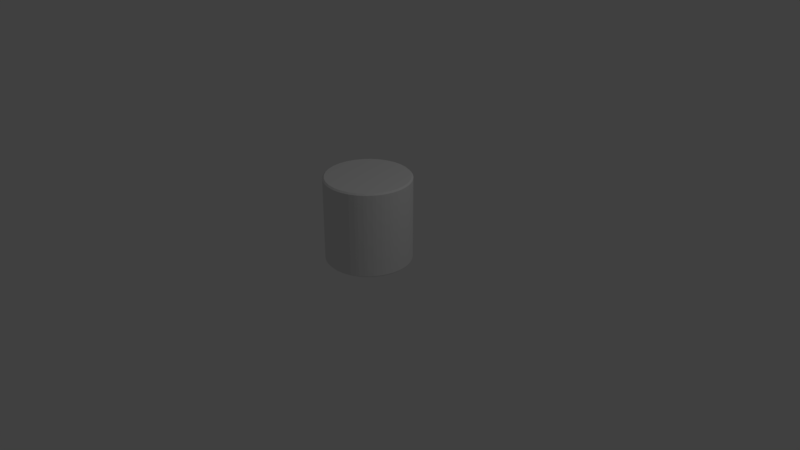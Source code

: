 # Source: enemyEnchu.blend  (saved by Blender 2.79.0; exported with 4.5.12 LTS)
import bpy
from mathutils import Matrix  # noqa: F401  (used for matrix-valued properties, if any)

bpy.ops.wm.read_factory_settings(use_empty=True)
scene = bpy.context.scene
scene.name = 'Scene'

# ---- collections
col_collection_1 = bpy.data.collections.new('Collection 1'); scene.collection.children.link(col_collection_1)

# ---- materials (node trees are filled in below, after node groups)
mat_material = bpy.data.materials.new('Material')
mat_material.alpha_threshold = 0.0
mat_material.use_transparent_shadow = False
mat_material.roughness = 0.5
mat_material.line_color = (0.0, 0.0, 0.0, 1.0)

# ---- material node trees

# ---- world
world_world = bpy.data.worlds.new('World'); scene.world = world_world
world_world.color = (0.05088, 0.05088, 0.05088)
world_world.use_sun_shadow = False
world_world.sun_shadow_jitter_overblur = 0.0
world_world.cycles.sampling_method = 'MANUAL'

# ---- cameras
cam_camera = bpy.data.cameras.new('Camera')
cam_camera.clip_end = 100.0
cam_camera.lens = 35.0
cam_camera.sensor_width = 32.0
cam_camera.sensor_height = 18.0
cam_camera.ortho_scale = 7.314
cam_camera.dof.focus_distance = 0.0
cam_camera.dof.aperture_fstop = 128.0

# ---- lights
light_lamp = bpy.data.lights.new('Lamp', 'POINT')
light_lamp.transmission_factor = 0.0
light_lamp.cutoff_distance = 30.0
light_lamp.energy = 100.0
light_lamp.shadow_buffer_clip_start = 1.001
light_lamp.shadow_soft_size = 0.1
light_lamp.shadow_maximum_resolution = 0.006
light_lamp.use_absolute_resolution = True

# ---- meshes
me_cube_001 = bpy.data.meshes.new('Cube.001')
me_cube_001.from_pydata([(5.821e-09, 0.543, -0.03341), (-0.0199, 0.5611, -0.01341), (0.0199, 0.5611, -0.01341), (5.821e-09, 0.543, 1.093), (0.0199, 0.5611, 1.073), (-0.0199, 0.5611, 1.073), (0.1059, 0.5326, -0.03341), (0.08995, 0.5542, -0.01341), (0.129, 0.5465, -0.01341), (0.1059, 0.5326, 1.093), (0.129, 0.5465, 1.073), (0.08995, 0.5542, 1.073), (0.2078, 0.5017, -0.03341), (0.1963, 0.526, -0.01341), (0.2331, 0.5108, -0.01341), (0.2078, 0.5017, 1.093), (0.2331, 0.5108, 1.073), (0.1963, 0.526, 1.073), (0.3017, 0.4515, -0.03341), (0.2952, 0.4776, -0.01341), (0.3283, 0.4555, -0.01341), (0.3017, 0.4515, 1.093), (0.3283, 0.4555, 1.073), (0.2952, 0.4776, 1.073), (0.384, 0.384, -0.03341), (0.3827, 0.4109, -0.01341), (0.4109, 0.3827, -0.01341), (0.384, 0.384, 1.093), (0.4109, 0.3827, 1.073), (0.3827, 0.4109, 1.073), (0.4515, 0.3017, -0.03341), (0.4555, 0.3283, -0.01341), (0.4776, 0.2952, -0.01341), (0.4515, 0.3017, 1.093), (0.4776, 0.2952, 1.073), (0.4555, 0.3283, 1.073), (0.5017, 0.2078, -0.03341), (0.5108, 0.2331, -0.01341), (0.526, 0.1963, -0.01341), (0.5017, 0.2078, 1.093), (0.526, 0.1963, 1.073), (0.5108, 0.2331, 1.073), (0.5326, 0.1059, -0.03341), (0.5465, 0.129, -0.01341), (0.5542, 0.08995, -0.01341), (0.5326, 0.1059, 1.093), (0.5542, 0.08995, 1.073), (0.5465, 0.129, 1.073), (0.543, 1.821e-07, -0.03341), (0.5611, 0.0199, -0.01341), (0.5611, -0.0199, -0.01341), (0.543, 1.818e-07, 1.093), (0.5611, -0.0199, 1.073), (0.5611, 0.0199, 1.073), (0.5326, -0.1059, -0.03341), (0.5542, -0.08995, -0.01341), (0.5465, -0.129, -0.01341), (0.5326, -0.1059, 1.093), (0.5465, -0.129, 1.073), (0.5542, -0.08995, 1.073), (0.5017, -0.2078, -0.03341), (0.526, -0.1963, -0.01341), (0.5108, -0.2331, -0.01341), (0.5017, -0.2078, 1.093), (0.5108, -0.2331, 1.073), (0.526, -0.1963, 1.073), (0.4515, -0.3017, -0.03341), (0.4776, -0.2952, -0.01341), (0.4555, -0.3283, -0.01341), (0.4515, -0.3017, 1.093), (0.4555, -0.3283, 1.073), (0.4776, -0.2952, 1.073), (0.384, -0.384, -0.03341), (0.4109, -0.3827, -0.01341), (0.3827, -0.4109, -0.01341), (0.384, -0.384, 1.093), (0.3827, -0.4109, 1.073), (0.4109, -0.3827, 1.073), (0.3017, -0.4515, -0.03341), (0.3283, -0.4555, -0.01341), (0.2952, -0.4776, -0.01341), (0.3017, -0.4515, 1.093), (0.2952, -0.4776, 1.073), (0.3283, -0.4555, 1.073), (0.2078, -0.5017, -0.03341), (0.2331, -0.5108, -0.01341), (0.1963, -0.526, -0.01341), (0.2078, -0.5017, 1.093), (0.1963, -0.526, 1.073), (0.2331, -0.5108, 1.073), (0.1059, -0.5326, -0.03341), (0.129, -0.5465, -0.01341), (0.08995, -0.5542, -0.01341), (0.1059, -0.5326, 1.093), (0.08995, -0.5542, 1.073), (0.129, -0.5465, 1.073), (-1.497e-07, -0.543, -0.03341), (0.0199, -0.5611, -0.01341), (-0.0199, -0.5611, -0.01341), (-1.495e-07, -0.543, 1.093), (-0.0199, -0.5611, 1.073), (0.0199, -0.5611, 1.073), (-0.1059, -0.5326, -0.03341), (-0.08995, -0.5542, -0.01341), (-0.129, -0.5465, -0.01341), (-0.1059, -0.5326, 1.093), (-0.129, -0.5465, 1.073), (-0.08995, -0.5542, 1.073), (-0.2078, -0.5017, -0.03341), (-0.1963, -0.526, -0.01341), (-0.2331, -0.5108, -0.01341), (-0.2078, -0.5017, 1.093), (-0.2331, -0.5108, 1.073), (-0.1963, -0.526, 1.073), (-0.3017, -0.4515, -0.03341), (-0.2952, -0.4776, -0.01341), (-0.3283, -0.4555, -0.01341), (-0.3017, -0.4515, 1.093), (-0.3283, -0.4555, 1.073), (-0.2952, -0.4776, 1.073), (-0.384, -0.384, -0.03341), (-0.3827, -0.4109, -0.01341), (-0.4109, -0.3827, -0.01341), (-0.384, -0.384, 1.093), (-0.4109, -0.3827, 1.073), (-0.3827, -0.4109, 1.073), (-0.4515, -0.3017, -0.03341), (-0.4555, -0.3283, -0.01341), (-0.4776, -0.2952, -0.01341), (-0.4515, -0.3017, 1.093), (-0.4776, -0.2952, 1.073), (-0.4555, -0.3283, 1.073), (-0.5017, -0.2078, -0.03341), (-0.5108, -0.2331, -0.01341), (-0.526, -0.1963, -0.01341), (-0.5017, -0.2078, 1.093), (-0.526, -0.1963, 1.073), (-0.5108, -0.2331, 1.073), (-0.5326, -0.1059, -0.03341), (-0.5465, -0.129, -0.01341), (-0.5542, -0.08995, -0.01341), (-0.5326, -0.1059, 1.093), (-0.5542, -0.08995, 1.073), (-0.5465, -0.129, 1.073), (-0.543, 6.503e-07, -0.03341), (-0.5611, -0.0199, -0.01341), (-0.5611, 0.0199, -0.01341), (-0.543, 6.501e-07, 1.093), (-0.5611, 0.0199, 1.073), (-0.5611, -0.0199, 1.073), (-0.5326, 0.1059, -0.03341), (-0.5542, 0.08995, -0.01341), (-0.5465, 0.129, -0.01341), (-0.5326, 0.1059, 1.093), (-0.5465, 0.129, 1.073), (-0.5542, 0.08995, 1.073), (-0.5017, 0.2078, -0.03341), (-0.526, 0.1963, -0.01341), (-0.5108, 0.2331, -0.01341), (-0.5017, 0.2078, 1.093), (-0.5108, 0.2331, 1.073), (-0.526, 0.1963, 1.073), (-0.4515, 0.3017, -0.03341), (-0.4776, 0.2952, -0.01341), (-0.4555, 0.3283, -0.01341), (-0.4515, 0.3017, 1.093), (-0.4555, 0.3283, 1.073), (-0.4776, 0.2952, 1.073), (-0.384, 0.384, -0.03341), (-0.4109, 0.3827, -0.01341), (-0.3827, 0.4109, -0.01341), (-0.384, 0.384, 1.093), (-0.3827, 0.4109, 1.073), (-0.4109, 0.3827, 1.073), (-0.3017, 0.4515, -0.03341), (-0.3283, 0.4555, -0.01341), (-0.2952, 0.4776, -0.01341), (-0.3017, 0.4515, 1.093), (-0.2952, 0.4776, 1.073), (-0.3283, 0.4555, 1.073), (-0.2078, 0.5017, -0.03341), (-0.2331, 0.5108, -0.01341), (-0.1963, 0.526, -0.01341), (-0.2078, 0.5017, 1.093), (-0.1963, 0.526, 1.073), (-0.2331, 0.5108, 1.073), (-0.1059, 0.5326, -0.03341), (-0.129, 0.5465, -0.01341), (-0.08995, 0.5542, -0.01341), (-0.1059, 0.5326, 1.093), (-0.08995, 0.5542, 1.073), (-0.129, 0.5465, 1.073)], [], [(188, 190, 5, 1), (14, 16, 23, 19), (20, 22, 29, 25), (26, 28, 35, 31), (32, 34, 41, 37), (38, 40, 47, 43), (44, 46, 53, 49), (50, 52, 59, 55), (56, 58, 65, 61), (62, 64, 71, 67), (68, 70, 77, 73), (74, 76, 83, 79), (80, 82, 89, 85), (86, 88, 95, 91), (92, 94, 101, 97), (98, 100, 107, 103), (104, 106, 113, 109), (110, 112, 119, 115), (116, 118, 125, 121), (122, 124, 131, 127), (128, 130, 137, 133), (134, 136, 143, 139), (140, 142, 149, 145), (146, 148, 155, 151), (152, 154, 161, 157), (158, 160, 167, 163), (164, 166, 173, 169), (170, 172, 179, 175), (176, 178, 185, 181), (182, 184, 191, 187), (8, 10, 17, 13), (9, 3, 189, 183, 177, 171, 165, 159, 153, 147, 141, 135, 129, 123, 117, 111, 105, 99, 93, 87, 81, 75, 69, 63, 57, 51, 45, 39, 33, 27, 21, 15), (2, 4, 11, 7), (0, 1, 2), (3, 4, 5), (6, 7, 8), (9, 10, 11), (12, 13, 14), (15, 16, 17), (18, 19, 20), (21, 22, 23), (24, 25, 26), (27, 28, 29), (30, 31, 32), (33, 34, 35), (36, 37, 38), (39, 40, 41), (42, 43, 44), (45, 46, 47), (48, 49, 50), (51, 52, 53), (54, 55, 56), (57, 58, 59), (60, 61, 62), (63, 64, 65), (66, 67, 68), (69, 70, 71), (72, 73, 74), (75, 76, 77), (78, 79, 80), (81, 82, 83), (84, 85, 86), (87, 88, 89), (90, 91, 92), (93, 94, 95), (96, 97, 98), (99, 100, 101), (102, 103, 104), (105, 106, 107), (108, 109, 110), (111, 112, 113), (114, 115, 116), (117, 118, 119), (120, 121, 122), (123, 124, 125), (126, 127, 128), (129, 130, 131), (132, 133, 134), (135, 136, 137), (138, 139, 140), (141, 142, 143), (144, 145, 146), (147, 148, 149), (150, 151, 152), (153, 154, 155), (156, 157, 158), (159, 160, 161), (162, 163, 164), (165, 166, 167), (168, 169, 170), (171, 172, 173), (174, 175, 176), (177, 178, 179), (180, 181, 182), (183, 184, 185), (186, 187, 188), (189, 190, 191), (2, 7, 6, 0), (11, 4, 3, 9), (1, 5, 4, 2), (10, 8, 7, 11), (8, 13, 12, 6), (17, 10, 9, 15), (16, 14, 13, 17), (14, 19, 18, 12), (23, 16, 15, 21), (22, 20, 19, 23), (20, 25, 24, 18), (29, 22, 21, 27), (28, 26, 25, 29), (26, 31, 30, 24), (35, 28, 27, 33), (34, 32, 31, 35), (32, 37, 36, 30), (41, 34, 33, 39), (40, 38, 37, 41), (38, 43, 42, 36), (47, 40, 39, 45), (46, 44, 43, 47), (44, 49, 48, 42), (53, 46, 45, 51), (52, 50, 49, 53), (50, 55, 54, 48), (59, 52, 51, 57), (58, 56, 55, 59), (56, 61, 60, 54), (65, 58, 57, 63), (64, 62, 61, 65), (62, 67, 66, 60), (71, 64, 63, 69), (70, 68, 67, 71), (68, 73, 72, 66), (77, 70, 69, 75), (76, 74, 73, 77), (74, 79, 78, 72), (83, 76, 75, 81), (82, 80, 79, 83), (80, 85, 84, 78), (89, 82, 81, 87), (88, 86, 85, 89), (86, 91, 90, 84), (95, 88, 87, 93), (94, 92, 91, 95), (92, 97, 96, 90), (101, 94, 93, 99), (100, 98, 97, 101), (98, 103, 102, 96), (107, 100, 99, 105), (106, 104, 103, 107), (104, 109, 108, 102), (113, 106, 105, 111), (112, 110, 109, 113), (110, 115, 114, 108), (119, 112, 111, 117), (118, 116, 115, 119), (116, 121, 120, 114), (125, 118, 117, 123), (124, 122, 121, 125), (122, 127, 126, 120), (131, 124, 123, 129), (130, 128, 127, 131), (128, 133, 132, 126), (137, 130, 129, 135), (136, 134, 133, 137), (134, 139, 138, 132), (143, 136, 135, 141), (142, 140, 139, 143), (140, 145, 144, 138), (149, 142, 141, 147), (148, 146, 145, 149), (146, 151, 150, 144), (155, 148, 147, 153), (154, 152, 151, 155), (152, 157, 156, 150), (161, 154, 153, 159), (160, 158, 157, 161), (158, 163, 162, 156), (167, 160, 159, 165), (166, 164, 163, 167), (164, 169, 168, 162), (173, 166, 165, 171), (172, 170, 169, 173), (170, 175, 174, 168), (179, 172, 171, 177), (178, 176, 175, 179), (176, 181, 180, 174), (185, 178, 177, 183), (184, 182, 181, 185), (182, 187, 186, 180), (191, 184, 183, 189), (190, 188, 187, 191), (188, 1, 0, 186), (5, 190, 189, 3), (0, 6, 12, 18, 24, 30, 36, 42, 48, 54, 60, 66, 72, 78, 84, 90, 96, 102, 108, 114, 120, 126, 132, 138, 144, 150, 156, 162, 168, 174, 180, 186)])
_uv = me_cube_001.uv_layers.new(name='UVMap')
_uv.uv.foreach_set('vector', [0.5881, 0.5089, 0.5881, 0.9911, 0.5621, 0.9911, 0.5621, 0.5089, 0.4708, 0.5089, 0.4708, 0.9911, 0.4492, 0.9911, 0.4492, 0.5089, 0.4378, 0.5089, 0.4378, 0.9911, 0.4194, 0.9911, 0.4194, 0.5089, 0.7307, 0.00888, 0.7307, 0.4911, 0.7123, 0.4911, 0.7123, 0.00888, 0.701, 0.00888, 0.701, 0.4911, 0.6793, 0.4911, 0.6793, 0.00888, 0.6664, 0.00888, 0.6664, 0.4911, 0.6423, 0.4911, 0.6423, 0.00888, 0.6282, 0.00888, 0.6282, 0.4911, 0.6027, 0.4911, 0.6027, 0.00888, 0.5881, 0.00888, 0.5881, 0.4911, 0.5621, 0.4911, 0.5621, 0.00888, 0.5474, 0.00888, 0.5474, 0.4911, 0.5219, 0.4911, 0.5219, 0.00888, 0.5078, 0.00888, 0.5078, 0.4911, 0.4838, 0.4911, 0.4838, 0.00888, 0.4708, 0.00888, 0.4708, 0.4911, 0.4492, 0.4911, 0.4492, 0.00888, 0.4378, 0.00888, 0.4378, 0.4911, 0.4194, 0.4911, 0.4194, 0.00888, 0.7421, 0.9911, 0.7421, 0.5089, 0.7637, 0.5089, 0.7637, 0.9911, 0.7767, 0.9911, 0.7767, 0.5089, 0.8007, 0.5089, 0.8007, 0.9911, 0.8148, 0.9911, 0.8148, 0.5089, 0.8403, 0.5089, 0.8403, 0.9911, 0.855, 0.9911, 0.855, 0.5089, 0.881, 0.5089, 0.881, 0.9911, 0.8956, 0.9911, 0.8956, 0.5089, 0.9211, 0.5089, 0.9211, 0.9911, 0.9352, 0.9911, 0.9352, 0.5089, 0.9592, 0.5089, 0.9593, 0.9911, 0.9722, 0.9911, 0.9722, 0.5089, 0.9939, 0.5089, 0.9939, 0.9911, 0.7421, 0.4911, 0.7421, 0.00888, 0.7637, 0.00888, 0.7637, 0.4911, 0.7767, 0.4911, 0.7767, 0.00888, 0.8007, 0.00888, 0.8007, 0.4911, 0.8148, 0.4911, 0.8148, 0.00888, 0.8403, 0.00888, 0.8403, 0.4911, 0.855, 0.4911, 0.855, 0.00888, 0.881, 0.00888, 0.881, 0.4911, 0.8956, 0.4911, 0.8956, 0.00888, 0.9211, 0.00888, 0.9211, 0.4911, 0.9352, 0.4911, 0.9352, 0.00888, 0.9592, 0.00888, 0.9592, 0.4911, 0.9722, 0.4911, 0.9722, 0.00888, 0.9939, 0.00888, 0.9939, 0.4911, 0.7307, 0.5089, 0.7307, 0.9911, 0.7123, 0.9911, 0.7123, 0.5089, 0.701, 0.5089, 0.701, 0.9911, 0.6793, 0.9911, 0.6793, 0.5089, 0.6664, 0.5089, 0.6664, 0.9911, 0.6423, 0.9911, 0.6423, 0.5089, 0.6282, 0.5089, 0.6282, 0.9911, 0.6027, 0.9911, 0.6027, 0.5089, 0.5078, 0.5089, 0.5078, 0.9911, 0.4838, 0.9911, 0.4838, 0.5089, 0.007392, 0.2724, 0.007392, 0.2252, 0.01507, 0.1788, 0.03012, 0.1352, 0.05198, 0.09586, 0.0798, 0.06244, 0.1125, 0.03618, 0.1489, 0.0181, 0.1874, 0.00888, 0.2268, 0.00888, 0.2654, 0.0181, 0.3017, 0.03618, 0.3344, 0.06244, 0.3622, 0.09586, 0.3841, 0.1352, 0.3991, 0.1788, 0.4068, 0.2252, 0.4068, 0.2724, 0.3991, 0.3188, 0.3841, 0.3624, 0.3622, 0.4017, 0.3344, 0.4352, 0.3017, 0.4614, 0.2654, 0.4795, 0.2268, 0.4887, 0.1874, 0.4887, 0.1489, 0.4795, 0.1125, 0.4614, 0.0798, 0.4352, 0.05198, 0.4017, 0.03012, 0.3624, 0.01507, 0.3188, 0.5474, 0.5089, 0.5474, 0.9911, 0.5219, 0.9911, 0.5219, 0.5089, 0.2268, 0.9863, 0.2348, 0.9935, 0.2201, 0.9952, 0.007392, 0.2252, 1.804e-08, 0.2332, 0.001442, 0.2156, 0.1874, 0.9863, 0.1941, 0.9952, 0.1795, 0.9935, 0.007392, 0.2724, 0.001442, 0.282, 3.991e-09, 0.2644, 0.1489, 0.9771, 0.1539, 0.9874, 0.1399, 0.9822, 0.01507, 0.3188, 0.01079, 0.3296, 0.006517, 0.3127, 0.1125, 0.959, 0.1158, 0.9703, 0.1029, 0.9619, 0.03012, 0.3624, 0.02768, 0.374, 0.02074, 0.3584, 0.0798, 0.9327, 0.08123, 0.9446, 0.06986, 0.9334, 0.05198, 0.4017, 0.05146, 0.4137, 0.04213, 0.4, 0.05198, 0.8993, 0.05146, 0.9113, 0.04213, 0.8976, 0.0798, 0.4352, 0.08123, 0.447, 0.06986, 0.4358, 0.03012, 0.86, 0.02768, 0.8716, 0.02074, 0.856, 0.1125, 0.4614, 0.1158, 0.4727, 0.1029, 0.4643, 0.01507, 0.8164, 0.01079, 0.8272, 0.006517, 0.8103, 0.1489, 0.4795, 0.1539, 0.4898, 0.1399, 0.4846, 0.007392, 0.77, 0.001442, 0.7796, 3.608e-08, 0.762, 0.1874, 0.4887, 0.1941, 0.4976, 0.1795, 0.4959, 0.007392, 0.7228, 7.983e-09, 0.7308, 0.001442, 0.7132, 0.2268, 0.4887, 0.2348, 0.4959, 0.2201, 0.4976, 0.01507, 0.6764, 0.006517, 0.6825, 0.01079, 0.6656, 0.2654, 0.4795, 0.2743, 0.4846, 0.2603, 0.4898, 0.03012, 0.6327, 0.02074, 0.6367, 0.02768, 0.6212, 0.3017, 0.4614, 0.3114, 0.4643, 0.2984, 0.4727, 0.05198, 0.5935, 0.04213, 0.5952, 0.05146, 0.5815, 0.3344, 0.4352, 0.3444, 0.4358, 0.333, 0.447, 0.0798, 0.56, 0.06986, 0.5594, 0.08123, 0.5482, 0.3622, 0.4017, 0.3721, 0.4, 0.3628, 0.4137, 0.1125, 0.5338, 0.1029, 0.5308, 0.1158, 0.5225, 0.3841, 0.3624, 0.3935, 0.3584, 0.3865, 0.374, 0.1489, 0.5157, 0.1399, 0.5106, 0.1539, 0.5054, 0.3991, 0.3188, 0.4077, 0.3127, 0.4034, 0.3296, 0.1874, 0.5065, 0.1795, 0.4993, 0.1941, 0.4976, 0.4068, 0.2724, 0.4142, 0.2644, 0.4128, 0.282, 0.2268, 0.5065, 0.2201, 0.4976, 0.2348, 0.4993, 0.4068, 0.2252, 0.4128, 0.2156, 0.4142, 0.2332, 0.2654, 0.5157, 0.2603, 0.5054, 0.2743, 0.5106, 0.3991, 0.1788, 0.4034, 0.168, 0.4077, 0.1849, 0.3017, 0.5338, 0.2984, 0.5225, 0.3114, 0.5308, 0.3841, 0.1352, 0.3865, 0.1236, 0.3935, 0.1392, 0.3344, 0.56, 0.333, 0.5482, 0.3444, 0.5594, 0.3622, 0.09586, 0.3628, 0.08392, 0.3721, 0.09758, 0.3622, 0.5935, 0.3628, 0.5815, 0.3721, 0.5952, 0.3344, 0.06244, 0.333, 0.05061, 0.3444, 0.06182, 0.3841, 0.6327, 0.3865, 0.6212, 0.3935, 0.6367, 0.3017, 0.03618, 0.2984, 0.02492, 0.3114, 0.03325, 0.3991, 0.6764, 0.4034, 0.6656, 0.4077, 0.6825, 0.2654, 0.0181, 0.2603, 0.007829, 0.2743, 0.01296, 0.4068, 0.7228, 0.4128, 0.7132, 0.4142, 0.7308, 0.2268, 0.00888, 0.2201, 0.0, 0.2348, 0.001732, 0.4068, 0.77, 0.4142, 0.762, 0.4128, 0.7796, 0.1874, 0.00888, 0.1795, 0.001732, 0.1941, 0.0, 0.3991, 0.8164, 0.4077, 0.8103, 0.4034, 0.8272, 0.1489, 0.0181, 0.1399, 0.01296, 0.1539, 0.007829, 0.3841, 0.86, 0.3935, 0.856, 0.3865, 0.8716, 0.1125, 0.03618, 0.1029, 0.03325, 0.1158, 0.02492, 0.3622, 0.8993, 0.3721, 0.8976, 0.3628, 0.9113, 0.0798, 0.06244, 0.06986, 0.06182, 0.08123, 0.05061, 0.3344, 0.9327, 0.3444, 0.9334, 0.333, 0.9446, 0.05198, 0.09586, 0.04213, 0.09758, 0.05146, 0.08392, 0.3017, 0.959, 0.3114, 0.9619, 0.2984, 0.9703, 0.03012, 0.1352, 0.02074, 0.1392, 0.02768, 0.1236, 0.2654, 0.9771, 0.2743, 0.9822, 0.2603, 0.9874, 0.01507, 0.1788, 0.006517, 0.1849, 0.01079, 0.168, 0.5474, 0.5089, 0.5219, 0.5089, 0.5154, 0.5, 0.554, 0.5, 0.5219, 0.9911, 0.5474, 0.9911, 0.554, 1.0, 0.5154, 1.0, 0.5621, 0.5089, 0.5621, 0.9911, 0.5474, 0.9911, 0.5474, 0.5089, 0.5078, 0.9911, 0.5078, 0.5089, 0.5219, 0.5089, 0.5219, 0.9911, 0.5078, 0.5089, 0.4838, 0.5089, 0.4777, 0.5, 0.514, 0.5, 0.4838, 0.9911, 0.5078, 0.9911, 0.514, 1.0, 0.4777, 1.0, 0.4708, 0.9911, 0.4708, 0.5089, 0.4838, 0.5089, 0.4838, 0.9911, 0.4708, 0.5089, 0.4492, 0.5089, 0.4437, 0.5, 0.4764, 0.5, 0.4492, 0.9911, 0.4708, 0.9911, 0.4764, 1.0, 0.4437, 1.0, 0.4378, 0.9911, 0.4378, 0.5089, 0.4492, 0.5089, 0.4492, 0.9911, 0.4378, 0.5089, 0.4194, 0.5089, 0.4147, 0.5, 0.4425, 0.5, 0.4194, 0.9911, 0.4378, 0.9911, 0.4425, 1.0, 0.4147, 1.0, 0.7307, 0.4911, 0.7307, 0.00888, 0.736, 0.00888, 0.736, 0.4911, 0.7307, 0.00888, 0.7123, 0.00888, 0.7076, 2.952e-11, 0.7354, 1.624e-09, 0.7123, 0.4911, 0.7307, 0.4911, 0.7354, 0.5, 0.7076, 0.5, 0.701, 0.4911, 0.701, 0.00888, 0.7123, 0.00888, 0.7123, 0.4911, 0.701, 0.00888, 0.6793, 0.00888, 0.6738, 9.747e-09, 0.7065, 1.771e-10, 0.6793, 0.4911, 0.701, 0.4911, 0.7065, 0.5, 0.6738, 0.5, 0.6664, 0.4911, 0.6664, 0.00888, 0.6793, 0.00888, 0.6793, 0.4911, 0.6664, 0.00888, 0.6423, 0.00888, 0.6362, 2.454e-08, 0.6725, 1.019e-08, 0.6423, 0.4911, 0.6664, 0.4911, 0.6725, 0.5, 0.6362, 0.5, 0.6282, 0.4911, 0.6282, 0.00888, 0.6423, 0.00888, 0.6423, 0.4911, 0.6282, 0.00888, 0.6027, 0.00888, 0.5962, 3.131e-08, 0.6348, 2.493e-08, 0.6027, 0.4911, 0.6282, 0.4911, 0.6348, 0.5, 0.5962, 0.5, 0.5881, 0.4911, 0.5881, 0.00888, 0.6027, 0.00888, 0.6027, 0.4911, 0.5881, 0.00888, 0.5621, 0.00888, 0.5554, 5.579e-08, 0.5948, 3.187e-08, 0.5621, 0.4911, 0.5881, 0.4911, 0.5948, 0.5, 0.5554, 0.5, 0.5474, 0.4911, 0.5474, 0.00888, 0.5621, 0.00888, 0.5621, 0.4911, 0.5474, 0.00888, 0.5219, 0.00888, 0.5154, 5.948e-08, 0.554, 5.629e-08, 0.5219, 0.4911, 0.5474, 0.4911, 0.554, 0.5, 0.5154, 0.5, 0.5078, 0.4911, 0.5078, 0.00888, 0.5219, 0.00888, 0.5219, 0.4911, 0.5078, 0.00888, 0.4838, 0.00888, 0.4777, 6.117e-08, 0.514, 5.957e-08, 0.4838, 0.4911, 0.5078, 0.4911, 0.514, 0.5, 0.4777, 0.5, 0.4708, 0.4911, 0.4708, 0.00888, 0.4838, 0.00888, 0.4838, 0.4911, 0.4708, 0.00888, 0.4492, 0.00888, 0.4437, 9.206e-08, 0.4764, 6.176e-08, 0.4492, 0.4911, 0.4708, 0.4911, 0.4764, 0.5, 0.4437, 0.5, 0.4378, 0.4911, 0.4378, 0.00888, 0.4492, 0.00888, 0.4492, 0.4911, 0.4378, 0.00888, 0.4194, 0.00888, 0.4147, 8.937e-08, 0.4425, 9.256e-08, 0.4194, 0.4911, 0.4378, 0.4911, 0.4425, 0.5, 0.4147, 0.5, 0.7421, 0.5089, 0.7421, 0.9911, 0.736, 0.9911, 0.736, 0.5089, 0.7421, 0.9911, 0.7637, 0.9911, 0.7693, 1.0, 0.7366, 1.0, 0.7637, 0.5089, 0.7421, 0.5089, 0.7366, 0.5, 0.7693, 0.5, 0.7767, 0.5089, 0.7767, 0.9911, 0.7637, 0.9911, 0.7637, 0.5089, 0.7767, 0.9911, 0.8007, 0.9911, 0.8069, 1.0, 0.7705, 1.0, 0.8007, 0.5089, 0.7767, 0.5089, 0.7705, 0.5, 0.8069, 0.5, 0.8148, 0.5089, 0.8148, 0.9911, 0.8007, 0.9911, 0.8007, 0.5089, 0.8148, 0.9911, 0.8403, 0.9911, 0.8469, 1.0, 0.8083, 1.0, 0.8403, 0.5089, 0.8148, 0.5089, 0.8083, 0.5, 0.8469, 0.5, 0.855, 0.5089, 0.855, 0.9911, 0.8403, 0.9911, 0.8403, 0.5089, 0.855, 0.9911, 0.881, 0.9911, 0.8876, 1.0, 0.8483, 1.0, 0.881, 0.5089, 0.855, 0.5089, 0.8483, 0.5, 0.8876, 0.5, 0.8956, 0.5089, 0.8956, 0.9911, 0.881, 0.9911, 0.881, 0.5089, 0.8956, 0.9911, 0.9211, 0.9911, 0.9277, 1.0, 0.8891, 1.0, 0.9211, 0.5089, 0.8956, 0.5089, 0.8891, 0.5, 0.9277, 0.5, 0.9352, 0.5089, 0.9352, 0.9911, 0.9211, 0.9911, 0.9211, 0.5089, 0.9352, 0.9911, 0.9593, 0.9911, 0.9654, 1.0, 0.9291, 1.0, 0.9592, 0.5089, 0.9352, 0.5089, 0.9291, 0.5, 0.9654, 0.5, 0.9722, 0.5089, 0.9722, 0.9911, 0.9593, 0.9911, 0.9592, 0.5089, 0.9722, 0.9911, 0.9939, 0.9911, 0.9994, 1.0, 0.9667, 1.0, 0.9939, 0.5089, 0.9722, 0.5089, 0.9667, 0.5, 0.9994, 0.5, 0.7421, 0.00888, 0.7421, 0.4911, 0.736, 0.4911, 0.736, 0.00888, 0.7421, 0.4911, 0.7637, 0.4911, 0.7693, 0.5, 0.7366, 0.5, 0.7637, 0.00888, 0.7421, 0.00888, 0.7366, 5.198e-08, 0.7693, 9.444e-10, 0.7767, 0.00888, 0.7767, 0.4911, 0.7637, 0.4911, 0.7637, 0.00888, 0.7767, 0.4911, 0.8007, 0.4911, 0.8069, 0.5, 0.7705, 0.5, 0.8007, 0.00888, 0.7767, 0.00888, 0.7705, 0.0, 0.8069, 0.0, 0.8148, 0.00888, 0.8148, 0.4911, 0.8007, 0.4911, 0.8007, 0.00888, 0.8148, 0.4911, 0.8403, 0.4911, 0.8469, 0.5, 0.8083, 0.5, 0.8403, 0.00888, 0.8148, 0.00888, 0.8083, 9.445e-10, 0.8469, 5.198e-08, 0.855, 0.00888, 0.855, 0.4911, 0.8403, 0.4911, 0.8403, 0.00888, 0.855, 0.4911, 0.881, 0.4911, 0.8876, 0.5, 0.8483, 0.5, 0.881, 0.00888, 0.855, 0.00888, 0.8483, 5.198e-08, 0.8876, 9.445e-10, 0.8956, 0.00888, 0.8956, 0.4911, 0.881, 0.4911, 0.881, 0.00888, 0.8956, 0.4911, 0.9211, 0.4911, 0.9277, 0.5, 0.8891, 0.5, 0.9211, 0.00888, 0.8956, 0.00888, 0.8891, 9.445e-10, 0.9277, 5.198e-08, 0.9352, 0.00888, 0.9352, 0.4911, 0.9211, 0.4911, 0.9211, 0.00888, 0.9352, 0.4911, 0.9592, 0.4911, 0.9654, 0.5, 0.9291, 0.5, 0.9592, 0.00888, 0.9352, 0.00888, 0.9291, 5.198e-08, 0.9654, 9.444e-10, 0.9722, 0.00888, 0.9722, 0.4911, 0.9592, 0.4911, 0.9592, 0.00888, 0.9722, 0.4911, 0.9939, 0.4911, 0.9994, 0.5, 0.9667, 0.5, 0.9939, 0.00888, 0.9722, 0.00888, 0.9667, 0.0, 0.9994, 0.0, 0.7307, 0.9911, 0.7307, 0.5089, 0.736, 0.5089, 0.736, 0.9911, 0.7307, 0.5089, 0.7123, 0.5089, 0.7076, 0.5, 0.7354, 0.5, 0.7123, 0.9911, 0.7307, 0.9911, 0.7354, 1.0, 0.7076, 1.0, 0.701, 0.9911, 0.701, 0.5089, 0.7123, 0.5089, 0.7123, 0.9911, 0.701, 0.5089, 0.6793, 0.5089, 0.6738, 0.5, 0.7065, 0.5, 0.6793, 0.9911, 0.701, 0.9911, 0.7065, 1.0, 0.6738, 1.0, 0.6664, 0.9911, 0.6664, 0.5089, 0.6793, 0.5089, 0.6793, 0.9911, 0.6664, 0.5089, 0.6423, 0.5089, 0.6362, 0.5, 0.6725, 0.5, 0.6423, 0.9911, 0.6664, 0.9911, 0.6725, 1.0, 0.6362, 1.0, 0.6282, 0.9911, 0.6282, 0.5089, 0.6423, 0.5089, 0.6423, 0.9911, 0.6282, 0.5089, 0.6027, 0.5089, 0.5962, 0.5, 0.6348, 0.5, 0.6027, 0.9911, 0.6282, 0.9911, 0.6348, 1.0, 0.5962, 1.0, 0.5881, 0.9911, 0.5881, 0.5089, 0.6027, 0.5089, 0.6027, 0.9911, 0.5881, 0.5089, 0.5621, 0.5089, 0.5554, 0.5, 0.5948, 0.5, 0.5621, 0.9911, 0.5881, 0.9911, 0.5948, 1.0, 0.5554, 1.0, 0.2268, 0.9863, 0.1874, 0.9863, 0.1489, 0.9771, 0.1125, 0.959, 0.0798, 0.9327, 0.05198, 0.8993, 0.03012, 0.86, 0.01507, 0.8164, 0.007392, 0.77, 0.007392, 0.7228, 0.01507, 0.6764, 0.03012, 0.6327, 0.05198, 0.5935, 0.0798, 0.56, 0.1125, 0.5338, 0.1489, 0.5157, 0.1874, 0.5065, 0.2268, 0.5065, 0.2654, 0.5157, 0.3017, 0.5338, 0.3344, 0.56, 0.3622, 0.5935, 0.3841, 0.6327, 0.3991, 0.6764, 0.4068, 0.7228, 0.4068, 0.77, 0.3991, 0.8164, 0.3841, 0.86, 0.3622, 0.8993, 0.3344, 0.9327, 0.3017, 0.959, 0.2654, 0.9771])
me_cube_001.materials.append(mat_material)
me_cube_001.use_remesh_preserve_volume = False
me_cube_001.use_remesh_preserve_attributes = False
me_cube_001.use_mirror_vertex_groups = False
me_cube_001.update()

# ---- objects
ob_cube = bpy.data.objects.new('Cube', me_cube_001)
ob_lamp = bpy.data.objects.new('Lamp', light_lamp)
ob_camera = bpy.data.objects.new('Camera', cam_camera)

# ---- transforms, parenting, visibility, modifiers, constraints
ob_cube.location = (0.0, 0.0, 0.0)
ob_cube.lineart.crease_threshold = 0.0
ob_lamp.location = (4.076, 1.005, 5.904)
ob_lamp.rotation_euler = (0.6503, 0.05522, 1.866)
ob_lamp.lock_rotations_4d = False
ob_lamp.empty_display_type = 'ARROWS'
ob_lamp.color = (0.0, 0.0, 0.0, 0.0)
ob_lamp.lineart.crease_threshold = 0.0
ob_camera.location = (7.481, -6.508, 5.344)
ob_camera.rotation_euler = (1.109, 0.0, 0.8149)
ob_camera.lock_rotations_4d = False
ob_camera.empty_display_type = 'ARROWS'
ob_camera.color = (0.0, 0.0, 0.0, 0.0)
ob_camera.display_type = 'WIRE'
ob_camera.lineart.crease_threshold = 0.0

# ---- collection membership
col_collection_1.objects.link(ob_cube)
col_collection_1.objects.link(ob_lamp)
col_collection_1.objects.link(ob_camera)

# ---- scene / render settings (as saved in the file)
scene.camera = ob_camera
scene.frame_start = 1; scene.frame_end = 180; scene.frame_set(0)
scene.render.engine = 'BLENDER_EEVEE_NEXT'
scene.render.resolution_percentage = 50
scene.render.fps = 60
scene.render.dither_intensity = 0.0
scene.cycles.use_denoising = False
scene.cycles.samples = 128
scene.cycles.sampling_pattern = 'TABULATED_SOBOL'
scene.cycles.use_adaptive_sampling = False
scene.cycles.use_light_tree = False
scene.cycles.blur_glossy = 0.0
scene.cycles.sample_clamp_indirect = 0.0
scene.view_settings.view_transform = 'Standard'
bpy.context.view_layer.update()

